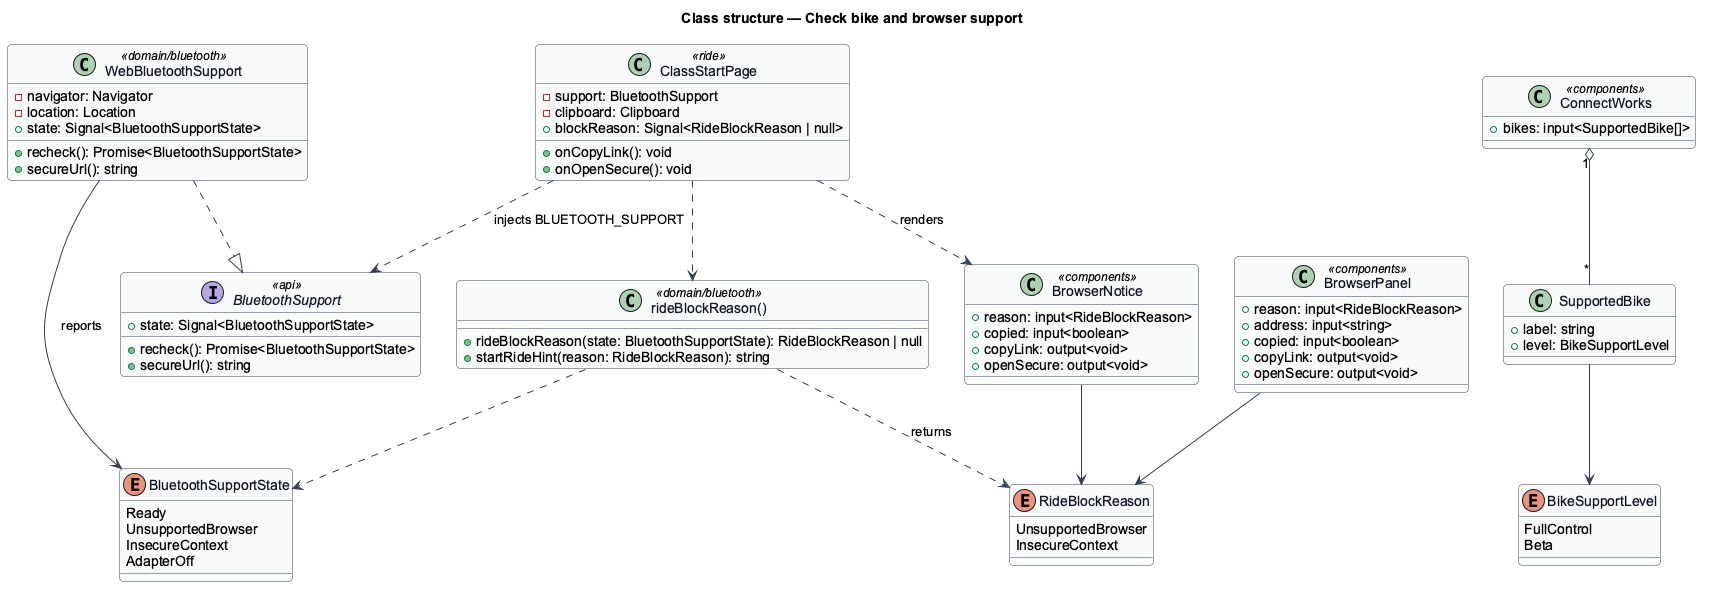

The diagram above was rendered by PlantUML. Its source (embedded in the PNG):
@startuml
' --- shared skin header ---
skinparam backgroundColor #FFFFFF
skinparam shadowing false
skinparam roundcorner 8
skinparam defaultFontName Arial
skinparam ArrowColor #344054
skinparam class {
  BorderColor #344054
  FontColor #101828
  BackgroundColor #F9FAFB
}
' --------------------------
title Class structure — Check bike and browser support
enum BluetoothSupportState {
  Ready
  UnsupportedBrowser
  InsecureContext
  AdapterOff
}
enum RideBlockReason {
  UnsupportedBrowser
  InsecureContext
}
enum BikeSupportLevel {
  FullControl
  Beta
}
class SupportedBike {
  +label: string
  +level: BikeSupportLevel
}
interface BluetoothSupport <<api>> {
  +state: Signal<BluetoothSupportState>
  +recheck(): Promise<BluetoothSupportState>
  +secureUrl(): string
}
class WebBluetoothSupport <<domain/bluetooth>> {
  -navigator: Navigator
  -location: Location
  +state: Signal<BluetoothSupportState>
  +recheck(): Promise<BluetoothSupportState>
  +secureUrl(): string
}
class "rideBlockReason()" as RideBlock <<domain/bluetooth>> {
  +rideBlockReason(state: BluetoothSupportState): RideBlockReason | null
  +startRideHint(reason: RideBlockReason): string
}
class ConnectWorks <<components>> {
  +bikes: input<SupportedBike[]>
}
class BrowserNotice <<components>> {
  +reason: input<RideBlockReason>
  +copied: input<boolean>
  +copyLink: output<void>
  +openSecure: output<void>
}
class BrowserPanel <<components>> {
  +reason: input<RideBlockReason>
  +address: input<string>
  +copied: input<boolean>
  +copyLink: output<void>
  +openSecure: output<void>
}
class ClassStartPage <<ride>> {
  -support: BluetoothSupport
  -clipboard: Clipboard
  +blockReason: Signal<RideBlockReason | null>
  +onCopyLink(): void
  +onOpenSecure(): void
}
WebBluetoothSupport ..|> BluetoothSupport
WebBluetoothSupport --> BluetoothSupportState : reports
RideBlock ..> BluetoothSupportState
RideBlock ..> RideBlockReason : returns
SupportedBike --> BikeSupportLevel
ConnectWorks "1" o-- "*" SupportedBike
ClassStartPage ..> BluetoothSupport : injects BLUETOOTH_SUPPORT
ClassStartPage ..> RideBlock
ClassStartPage ..> BrowserNotice : renders
BrowserNotice --> RideBlockReason
BrowserPanel --> RideBlockReason
@enduml